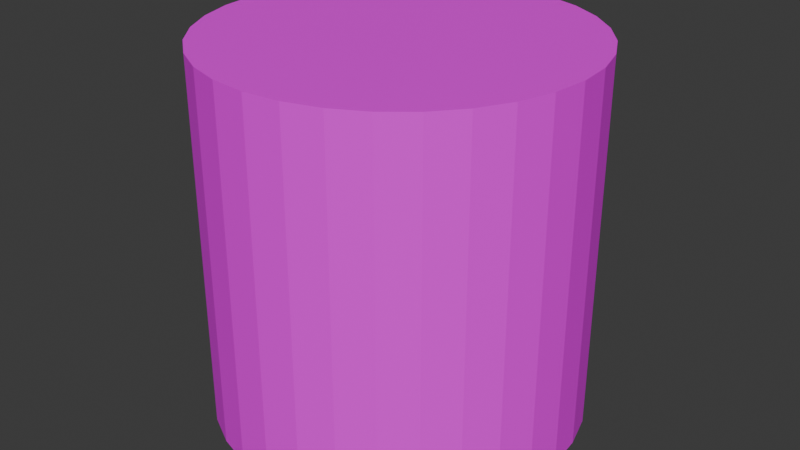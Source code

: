 # Source: clyinder.blend  (saved by Blender 4.3.34; exported with 4.5.12 LTS)
import bpy
from mathutils import Matrix  # noqa: F401  (used for matrix-valued properties, if any)

bpy.ops.wm.read_factory_settings(use_empty=True)
scene = bpy.context.scene
scene.name = 'Scene'

# ---- collections
col_collection = bpy.data.collections.new('Collection'); scene.collection.children.link(col_collection)

# ---- images (referenced by path relative to the original .blend; pixels are not part of the script)
import os
ASSET_DIR = os.environ.get("B2B_ASSET_DIR", "")  # directory of the original .blend (textures are referenced by path, not embedded)
HERE = os.path.dirname(os.path.abspath(__file__))  # packed textures are extracted next to this script under _unpacked/

def load_image(name, relpath, width, height, colorspace="sRGB"):
    """Load a texture the original file referenced (path relative to the .blend, or extracted next to this script)."""
    p = next((c for c in (os.path.join(HERE, relpath), os.path.join(ASSET_DIR, relpath)) if relpath and os.path.exists(c)), "")
    if p:
        img = bpy.data.images.load(p, check_existing=True)
        img.name = name
    else:  # same state as the original file: an image datablock whose file is absent (Cycles renders it pink)
        img = bpy.data.images.new(name, width, height)
        img.source = "FILE"
        img.filepath = "//" + (relpath or name)
    img.colorspace_settings.name = colorspace
    return img
img_cylinder__1__png = load_image('Cylinder (1).png', 'Cylinder (1).png', 1024, 1024, 'sRGB')

# ---- materials (node trees are filled in below, after node groups)
mat_material_001 = bpy.data.materials.new('Material.001')

# ---- material node trees
mat_material_001.use_nodes = True; mat_material_001.node_tree.nodes.clear()
_N = mat_material_001.node_tree.nodes; _L = mat_material_001.node_tree.links
n0 = _N.new('ShaderNodeBsdfPrincipled'); n0.name = 'Principled BSDF'; n0.location = (10, 300)
n1 = _N.new('ShaderNodeOutputMaterial'); n1.name = 'Material Output'; n1.location = (300, 300)
n2 = _N.new('ShaderNodeTexImage'); n2.name = 'Image Texture'; n2.location = (-313, 338)
n2.image = img_cylinder__1__png
_L.new(n0.outputs[0], n1.inputs[0])
_L.new(n2.outputs[0], n0.inputs[0])
n1.is_active_output = True

# ---- world
world_world = bpy.data.worlds.new('World'); scene.world = world_world
world_world.use_nodes = True; world_world.node_tree.nodes.clear()
_N = world_world.node_tree.nodes; _L = world_world.node_tree.links
n0 = _N.new('ShaderNodeOutputWorld'); n0.name = 'World Output'; n0.location = (300, 300)
n1 = _N.new('ShaderNodeBackground'); n1.name = 'Background'; n1.location = (10, 300)
n1.inputs[0].default_value = (0.05088, 0.05088, 0.05088, 1.0)
_L.new(n1.outputs[0], n0.inputs[0])
n0.is_active_output = True
world_world.color = (0.05088, 0.05088, 0.05088)
world_world.sun_shadow_jitter_overblur = 0.0

# ---- meshes
me_cylinder = bpy.data.meshes.new('Cylinder')
me_cylinder.from_pydata([(0.0, 0.8384, -1.0), (0.0, 1.0, 1.0), (0.1636, 0.8223, -1.0), (0.1951, 0.9808, 1.0), (0.3208, 0.7746, -1.0), (0.3827, 0.9239, 1.0), (0.4658, 0.6971, -1.0), (0.5556, 0.8315, 1.0), (0.5928, 0.5928, -1.0), (0.7071, 0.7071, 1.0), (0.6971, 0.4658, -1.0), (0.8315, 0.5556, 1.0), (0.7746, 0.3208, -1.0), (0.9239, 0.3827, 1.0), (0.8223, 0.1636, -1.0), (0.9808, 0.1951, 1.0), (0.8384, 0.0, -1.0), (1.0, 0.0, 1.0), (0.8223, -0.1636, -1.0), (0.9808, -0.1951, 1.0), (0.7746, -0.3208, -1.0), (0.9239, -0.3827, 1.0), (0.6971, -0.4658, -1.0), (0.8315, -0.5556, 1.0), (0.5928, -0.5928, -1.0), (0.7071, -0.7071, 1.0), (0.4658, -0.6971, -1.0), (0.5556, -0.8315, 1.0), (0.3208, -0.7746, -1.0), (0.3827, -0.9239, 1.0), (0.1636, -0.8223, -1.0), (0.1951, -0.9808, 1.0), (0.0, -0.8384, -1.0), (0.0, -1.0, 1.0), (-0.1636, -0.8223, -1.0), (-0.1951, -0.9808, 1.0), (-0.3208, -0.7746, -1.0), (-0.3827, -0.9239, 1.0), (-0.4658, -0.6971, -1.0), (-0.5556, -0.8315, 1.0), (-0.5928, -0.5928, -1.0), (-0.7071, -0.7071, 1.0), (-0.6971, -0.4658, -1.0), (-0.8315, -0.5556, 1.0), (-0.7746, -0.3208, -1.0), (-0.9239, -0.3827, 1.0), (-0.8223, -0.1636, -1.0), (-0.9808, -0.1951, 1.0), (-0.8384, 0.0, -1.0), (-1.0, 0.0, 1.0), (-0.8223, 0.1636, -1.0), (-0.9808, 0.1951, 1.0), (-0.7746, 0.3208, -1.0), (-0.9239, 0.3827, 1.0), (-0.6971, 0.4658, -1.0), (-0.8315, 0.5556, 1.0), (-0.5928, 0.5928, -1.0), (-0.7071, 0.7071, 1.0), (-0.4658, 0.6971, -1.0), (-0.5556, 0.8315, 1.0), (-0.3208, 0.7746, -1.0), (-0.3827, 0.9239, 1.0), (-0.1636, 0.8223, -1.0), (-0.1951, 0.9808, 1.0), (0.0, 1.0, -1.0), (0.1951, 0.9808, -1.0), (0.3827, 0.9239, -1.0), (0.5556, 0.8315, -1.0), (0.7071, 0.7071, -1.0), (0.8315, 0.5556, -1.0), (0.9239, 0.3827, -1.0), (0.9808, 0.1951, -1.0), (1.0, 0.0, -1.0), (0.9808, -0.1951, -1.0), (0.9239, -0.3827, -1.0), (0.8315, -0.5556, -1.0), (0.7071, -0.7071, -1.0), (0.5556, -0.8315, -1.0), (0.3827, -0.9239, -1.0), (0.1951, -0.9808, -1.0), (0.0, -1.0, -1.0), (-0.1951, -0.9808, -1.0), (-0.3827, -0.9239, -1.0), (-0.5556, -0.8315, -1.0), (-0.7071, -0.7071, -1.0), (-0.8315, -0.5556, -1.0), (-0.9239, -0.3827, -1.0), (-0.9808, -0.1951, -1.0), (-1.0, 0.0, -1.0), (-0.9808, 0.1951, -1.0), (-0.9239, 0.3827, -1.0), (-0.8315, 0.5556, -1.0), (-0.7071, 0.7071, -1.0), (-0.5556, 0.8315, -1.0), (-0.3827, 0.9239, -1.0), (-0.1951, 0.9808, -1.0), (1.184e-07, 0.8384, 0.7431), (0.1636, 0.8223, 0.7431), (0.3208, 0.7746, 0.7431), (0.4658, 0.6971, 0.7431), (0.5928, 0.5928, 0.7431), (0.6971, 0.4658, 0.7431), (0.7746, 0.3208, 0.7431), (0.8223, 0.1636, 0.7431), (0.8384, 0.0, 0.7431), (0.8223, -0.1636, 0.7431), (0.7746, -0.3208, 0.7431), (0.6971, -0.4658, 0.7431), (0.5928, -0.5928, 0.7431), (0.4658, -0.6971, 0.7431), (0.3208, -0.7746, 0.7431), (0.1636, -0.8223, 0.7431), (1.184e-07, -0.8384, 0.7431), (-0.1636, -0.8223, 0.7431), (-0.3208, -0.7746, 0.7431), (-0.4658, -0.6971, 0.7431), (-0.5928, -0.5928, 0.7431), (-0.6971, -0.4658, 0.7431), (-0.7746, -0.3208, 0.7431), (-0.8223, -0.1636, 0.7431), (-0.8384, 0.0, 0.7431), (-0.8223, 0.1636, 0.7431), (-0.7746, 0.3208, 0.7431), (-0.6971, 0.4658, 0.7431), (-0.5928, 0.5928, 0.7431), (-0.4658, 0.6971, 0.7431), (-0.3208, 0.7746, 0.7431), (-0.1636, 0.8223, 0.7431)], [], [(64, 1, 3, 65), (65, 3, 5, 66), (66, 5, 7, 67), (67, 7, 9, 68), (68, 9, 11, 69), (69, 11, 13, 70), (70, 13, 15, 71), (71, 15, 17, 72), (72, 17, 19, 73), (73, 19, 21, 74), (74, 21, 23, 75), (75, 23, 25, 76), (76, 25, 27, 77), (77, 27, 29, 78), (78, 29, 31, 79), (79, 31, 33, 80), (80, 33, 35, 81), (81, 35, 37, 82), (82, 37, 39, 83), (83, 39, 41, 84), (84, 41, 43, 85), (85, 43, 45, 86), (86, 45, 47, 87), (87, 47, 49, 88), (88, 49, 51, 89), (89, 51, 53, 90), (90, 53, 55, 91), (91, 55, 57, 92), (92, 57, 59, 93), (93, 59, 61, 94), (3, 1, 63, 61, 59, 57, 55, 53, 51, 49, 47, 45, 43, 41, 39, 37, 35, 33, 31, 29, 27, 25, 23, 21, 19, 17, 15, 13, 11, 9, 7, 5), (94, 61, 63, 95), (95, 63, 1, 64), (4, 6, 99, 98), (2, 0, 64, 65), (4, 2, 65, 66), (6, 4, 66, 67), (8, 6, 67, 68), (10, 8, 68, 69), (12, 10, 69, 70), (14, 12, 70, 71), (16, 14, 71, 72), (18, 16, 72, 73), (20, 18, 73, 74), (22, 20, 74, 75), (24, 22, 75, 76), (26, 24, 76, 77), (28, 26, 77, 78), (30, 28, 78, 79), (32, 30, 79, 80), (34, 32, 80, 81), (36, 34, 81, 82), (38, 36, 82, 83), (40, 38, 83, 84), (42, 40, 84, 85), (44, 42, 85, 86), (46, 44, 86, 87), (48, 46, 87, 88), (50, 48, 88, 89), (52, 50, 89, 90), (54, 52, 90, 91), (56, 54, 91, 92), (58, 56, 92, 93), (60, 58, 93, 94), (62, 60, 94, 95), (0, 62, 95, 64), (96, 97, 98, 99, 100, 101, 102, 103, 104, 105, 106, 107, 108, 109, 110, 111, 112, 113, 114, 115, 116, 117, 118, 119, 120, 121, 122, 123, 124, 125, 126, 127), (58, 60, 126, 125), (32, 34, 113, 112), (6, 8, 100, 99), (60, 62, 127, 126), (34, 36, 114, 113), (8, 10, 101, 100), (62, 0, 96, 127), (36, 38, 115, 114), (10, 12, 102, 101), (38, 40, 116, 115), (12, 14, 103, 102), (40, 42, 117, 116), (14, 16, 104, 103), (42, 44, 118, 117), (16, 18, 105, 104), (44, 46, 119, 118), (18, 20, 106, 105), (46, 48, 120, 119), (20, 22, 107, 106), (48, 50, 121, 120), (22, 24, 108, 107), (50, 52, 122, 121), (24, 26, 109, 108), (52, 54, 123, 122), (26, 28, 110, 109), (0, 2, 97, 96), (54, 56, 124, 123), (28, 30, 111, 110), (2, 4, 98, 97), (56, 58, 125, 124), (30, 32, 112, 111)])
_uv = me_cylinder.uv_layers.new(name='UVMap')
_uv.uv.foreach_set('vector', [0.2119, 0.3339, 0.4248, 0.3339, 0.4248, 0.3548, 0.2119, 0.3548, 0.2119, 0.3548, 0.4248, 0.3548, 0.4248, 0.3756, 0.2119, 0.3756, 0.2119, 0.3756, 0.4248, 0.3756, 0.4248, 0.3965, 0.2119, 0.3965, 0.2119, 0.3965, 0.4248, 0.3965, 0.4248, 0.4173, 0.2119, 0.4173, 0.2119, 0.4173, 0.4248, 0.4173, 0.4248, 0.4382, 0.2119, 0.4382, 0.2119, 0.4382, 0.4248, 0.4382, 0.4248, 0.4591, 0.2119, 0.4591, 0.2119, 0.4591, 0.4248, 0.4591, 0.4248, 0.4799, 0.2119, 0.4799, 0.2119, 0.4799, 0.4248, 0.4799, 0.4248, 0.5008, 0.2119, 0.5008, 0.2119, 0.5008, 0.4248, 0.5008, 0.4248, 0.5217, 0.2119, 0.5217, 0.2119, 0.5217, 0.4248, 0.5217, 0.4248, 0.5425, 0.2119, 0.5425, 0.2119, 0.5425, 0.4248, 0.5425, 0.4248, 0.5634, 0.2119, 0.5634, 0.2119, 0.5634, 0.4248, 0.5634, 0.4248, 0.5842, 0.2119, 0.5842, 0.2119, 0.5842, 0.4248, 0.5842, 0.4248, 0.6051, 0.2119, 0.6051, 0.2119, 0.6051, 0.4248, 0.6051, 0.4248, 0.626, 0.2119, 0.626, 0.2119, 0.626, 0.4248, 0.626, 0.4248, 0.6468, 0.2119, 0.6468, 0.2119, 0.6468, 0.4248, 0.6468, 0.4248, 0.6677, 0.2119, 0.6677, 0.2119, 0.0001179, 0.4248, 0.0001179, 0.4248, 0.02098, 0.2119, 0.02098, 0.2119, 0.02098, 0.4248, 0.02098, 0.4248, 0.04184, 0.2119, 0.04184, 0.2119, 0.04184, 0.4248, 0.04184, 0.4248, 0.0627, 0.2119, 0.0627, 0.2119, 0.0627, 0.4248, 0.0627, 0.4248, 0.08356, 0.2119, 0.08356, 0.2119, 0.08356, 0.4248, 0.08356, 0.4248, 0.1044, 0.2119, 0.1044, 0.2119, 0.1044, 0.4248, 0.1044, 0.4248, 0.1253, 0.2119, 0.1253, 0.2119, 0.1253, 0.4248, 0.1253, 0.4248, 0.1461, 0.2119, 0.1461, 0.2119, 0.1461, 0.4248, 0.1461, 0.4248, 0.167, 0.2119, 0.167, 0.2119, 0.167, 0.4248, 0.167, 0.4248, 0.1879, 0.2119, 0.1879, 0.2119, 0.1879, 0.4248, 0.1879, 0.4248, 0.2087, 0.2119, 0.2087, 0.2119, 0.2087, 0.4248, 0.2087, 0.4248, 0.2296, 0.2119, 0.2296, 0.2119, 0.2296, 0.4248, 0.2296, 0.4248, 0.2505, 0.2119, 0.2505, 0.2119, 0.2505, 0.4248, 0.2505, 0.4248, 0.2713, 0.2119, 0.2713, 0.2119, 0.2713, 0.4248, 0.2713, 0.4248, 0.2922, 0.2119, 0.2922, 0.6325, 0.6264, 0.6366, 0.6468, 0.6366, 0.6677, 0.6325, 0.6881, 0.6245, 0.7074, 0.6129, 0.7248, 0.5982, 0.7395, 0.5808, 0.7511, 0.5616, 0.7591, 0.5411, 0.7632, 0.5202, 0.7632, 0.4998, 0.7591, 0.4805, 0.7511, 0.4632, 0.7395, 0.4484, 0.7248, 0.4368, 0.7074, 0.4288, 0.6881, 0.4248, 0.6677, 0.4248, 0.6468, 0.4288, 0.6264, 0.4368, 0.6071, 0.4484, 0.5897, 0.4632, 0.575, 0.4805, 0.5634, 0.4998, 0.5554, 0.5202, 0.5513, 0.5411, 0.5513, 0.5616, 0.5554, 0.5808, 0.5634, 0.5982, 0.575, 0.6129, 0.5897, 0.6245, 0.6071, 0.2119, 0.2922, 0.4248, 0.2922, 0.4248, 0.313, 0.2119, 0.313, 0.2119, 0.313, 0.4248, 0.313, 0.4248, 0.3339, 0.2119, 0.3339, 0.6368, 0.325, 0.6368, 0.3075, 0.8223, 0.3075, 0.8223, 0.325, 0.02064, 0.6314, 0.01723, 0.6485, 0.0001179, 0.6468, 0.004188, 0.6264, 0.02734, 0.6152, 0.02064, 0.6314, 0.004188, 0.6264, 0.01217, 0.6071, 0.03705, 0.6007, 0.02734, 0.6152, 0.01217, 0.6071, 0.02376, 0.5897, 0.04942, 0.5883, 0.03705, 0.6007, 0.02376, 0.5897, 0.03851, 0.575, 0.06396, 0.5786, 0.04942, 0.5883, 0.03851, 0.575, 0.05586, 0.5634, 0.08012, 0.5719, 0.06396, 0.5786, 0.05586, 0.5634, 0.07513, 0.5554, 0.09728, 0.5685, 0.08012, 0.5719, 0.07513, 0.5554, 0.09559, 0.5514, 0.1148, 0.5685, 0.09728, 0.5685, 0.09559, 0.5514, 0.1165, 0.5514, 0.1319, 0.5719, 0.1148, 0.5685, 0.1165, 0.5514, 0.1369, 0.5554, 0.1481, 0.5786, 0.1319, 0.5719, 0.1369, 0.5554, 0.1562, 0.5634, 0.1626, 0.5883, 0.1481, 0.5786, 0.1562, 0.5634, 0.1735, 0.575, 0.175, 0.6007, 0.1626, 0.5883, 0.1735, 0.575, 0.1883, 0.5897, 0.1847, 0.6152, 0.175, 0.6007, 0.1883, 0.5897, 0.1999, 0.6071, 0.1914, 0.6314, 0.1847, 0.6152, 0.1999, 0.6071, 0.2079, 0.6264, 0.1948, 0.6485, 0.1914, 0.6314, 0.2079, 0.6264, 0.2119, 0.6468, 0.1948, 0.666, 0.1948, 0.6485, 0.2119, 0.6468, 0.2119, 0.6677, 0.1914, 0.6832, 0.1948, 0.666, 0.2119, 0.6677, 0.2079, 0.6881, 0.1847, 0.6993, 0.1914, 0.6832, 0.2079, 0.6881, 0.1999, 0.7074, 0.175, 0.7139, 0.1847, 0.6993, 0.1999, 0.7074, 0.1883, 0.7248, 0.1626, 0.7262, 0.175, 0.7139, 0.1883, 0.7248, 0.1735, 0.7395, 0.1481, 0.7359, 0.1626, 0.7262, 0.1735, 0.7395, 0.1562, 0.7511, 0.1319, 0.7426, 0.1481, 0.7359, 0.1562, 0.7511, 0.1369, 0.7591, 0.1148, 0.746, 0.1319, 0.7426, 0.1369, 0.7591, 0.1165, 0.7632, 0.09728, 0.746, 0.1148, 0.746, 0.1165, 0.7632, 0.09559, 0.7632, 0.08012, 0.7426, 0.09728, 0.746, 0.09559, 0.7632, 0.07513, 0.7591, 0.06397, 0.7359, 0.08012, 0.7426, 0.07513, 0.7591, 0.05586, 0.7511, 0.04942, 0.7262, 0.06397, 0.7359, 0.05586, 0.7511, 0.03851, 0.7395, 0.03706, 0.7139, 0.04942, 0.7262, 0.03851, 0.7395, 0.02376, 0.7248, 0.02734, 0.6993, 0.03706, 0.7139, 0.02376, 0.7248, 0.01217, 0.7074, 0.02064, 0.6832, 0.02734, 0.6993, 0.01217, 0.7074, 0.004188, 0.6881, 0.01723, 0.666, 0.02064, 0.6832, 0.004188, 0.6881, 0.0001179, 0.6677, 0.01723, 0.6485, 0.01723, 0.666, 0.0001179, 0.6677, 0.0001179, 0.6468, 0.9999, 0.09765, 0.9965, 0.1148, 0.9898, 0.131, 0.9801, 0.1455, 0.9677, 0.1579, 0.9531, 0.1676, 0.937, 0.1743, 0.9198, 0.1777, 0.9023, 0.1777, 0.8852, 0.1743, 0.869, 0.1676, 0.8545, 0.1579, 0.8421, 0.1455, 0.8324, 0.131, 0.8257, 0.1148, 0.8223, 0.09765, 0.8223, 0.08016, 0.8257, 0.06301, 0.8324, 0.04685, 0.8421, 0.03231, 0.8545, 0.01994, 0.869, 0.01022, 0.8852, 0.00353, 0.9023, 0.0001179, 0.9198, 0.0001179, 0.937, 0.00353, 0.9531, 0.01022, 0.9677, 0.01994, 0.9801, 0.03231, 0.9898, 0.04685, 0.9965, 0.06301, 0.9999, 0.08016, 0.6368, 0.4125, 0.6368, 0.395, 0.8223, 0.395, 0.8223, 0.4125, 0.6368, 0.6398, 0.6368, 0.6224, 0.8223, 0.6224, 0.8223, 0.6398, 0.6368, 0.3075, 0.6368, 0.29, 0.8223, 0.29, 0.8223, 0.3075, 0.6368, 0.395, 0.6368, 0.3775, 0.8223, 0.3775, 0.8223, 0.395, 0.6368, 0.6224, 0.6368, 0.6049, 0.8223, 0.6049, 0.8223, 0.6224, 0.6368, 0.29, 0.6368, 0.2726, 0.8223, 0.2726, 0.8223, 0.29, 0.6368, 0.3775, 0.6368, 0.36, 0.8223, 0.36, 0.8223, 0.3775, 0.6368, 0.6049, 0.6368, 0.5874, 0.8223, 0.5874, 0.8223, 0.6049, 0.6368, 0.2726, 0.6368, 0.2551, 0.8223, 0.2551, 0.8223, 0.2726, 0.6368, 0.5874, 0.6368, 0.5699, 0.8223, 0.5699, 0.8223, 0.5874, 0.6368, 0.2551, 0.6368, 0.2376, 0.8223, 0.2376, 0.8223, 0.2551, 0.6368, 0.5699, 0.6368, 0.5524, 0.8223, 0.5524, 0.8223, 0.5699, 0.6368, 0.2376, 0.6368, 0.2201, 0.8223, 0.2201, 0.8223, 0.2376, 0.6368, 0.5524, 0.6368, 0.5349, 0.8223, 0.5349, 0.8223, 0.5524, 0.6368, 0.2201, 0.6368, 0.2026, 0.8223, 0.2026, 0.8223, 0.2201, 0.6368, 0.5349, 0.6368, 0.5174, 0.8223, 0.5174, 0.8223, 0.5349, 0.6368, 0.2026, 0.6368, 0.1851, 0.8223, 0.1851, 0.8223, 0.2026, 0.6368, 0.5174, 0.6368, 0.4999, 0.8223, 0.4999, 0.8223, 0.5174, 0.6368, 0.1851, 0.6368, 0.1676, 0.8223, 0.1676, 0.8223, 0.1851, 0.6368, 0.4999, 0.6368, 0.4824, 0.8223, 0.4824, 0.8223, 0.4999, 0.6368, 0.1676, 0.6368, 0.1501, 0.8223, 0.1501, 0.8223, 0.1676, 0.6368, 0.4824, 0.6368, 0.4649, 0.8223, 0.4649, 0.8223, 0.4824, 0.6368, 0.1501, 0.6368, 0.1326, 0.8223, 0.1326, 0.8223, 0.1501, 0.6368, 0.4649, 0.6368, 0.4475, 0.8223, 0.4475, 0.8223, 0.4649, 0.6368, 0.1326, 0.6368, 0.1151, 0.8223, 0.1151, 0.8223, 0.1326, 0.6368, 0.36, 0.6368, 0.3425, 0.8223, 0.3425, 0.8223, 0.36, 0.6368, 0.4475, 0.6368, 0.43, 0.8223, 0.43, 0.8223, 0.4475, 0.6368, 0.1151, 0.6368, 0.09765, 0.8223, 0.09765, 0.8223, 0.1151, 0.6368, 0.3425, 0.6368, 0.325, 0.8223, 0.325, 0.8223, 0.3425, 0.6368, 0.43, 0.6368, 0.4125, 0.8223, 0.4125, 0.8223, 0.43, 0.6368, 0.09765, 0.6368, 0.08016, 0.8223, 0.08016, 0.8223, 0.09765])
me_cylinder.materials.append(mat_material_001)
me_cylinder.update()

# ---- objects
ob_cylinder = bpy.data.objects.new('Cylinder', me_cylinder)

# ---- transforms, parenting, visibility, modifiers, constraints
ob_cylinder.location = (0.0, 0.0, 0.0)

# ---- collection membership
col_collection.objects.link(ob_cylinder)

# ---- scene / render settings (as saved in the file)
scene.frame_start = 1; scene.frame_end = 250; scene.frame_set(1)
scene.render.engine = 'BLENDER_EEVEE_NEXT'
bpy.context.view_layer.update()

# ---- added for rendering (the .blend has no active camera and no usable light): camera, sun
cam_auto = bpy.data.cameras.new('AutoCamera')
cam_auto.lens = 50.0
cam_auto.sensor_width = 36.0
cam_auto.clip_end = 1000.0
ob_auto_camera = bpy.data.objects.new('AutoCamera', cam_auto)
scene.collection.objects.link(ob_auto_camera)
ob_auto_camera.location = (3.20507, -3.84609, 2.56406)
ob_auto_camera.rotation_euler = (1.09748, -7.21219e-08, 0.694738)
scene.camera = ob_auto_camera
light_auto_sun = bpy.data.lights.new('AutoSun', 'SUN')
light_auto_sun.energy = 3.0
light_auto_sun.angle = 0.0523599
ob_auto_sun = bpy.data.objects.new('AutoSun', light_auto_sun)
scene.collection.objects.link(ob_auto_sun)
ob_auto_sun.rotation_euler = (0.872665, 0.174533, 0.523599)
bpy.context.view_layer.update()
